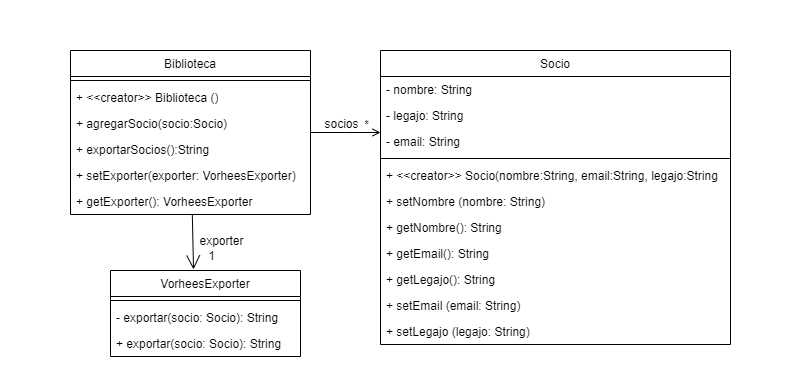

The diagram above was exported from draw.io. Its source (the exported page's mxGraphModel, read from the mxfile embedded in the PNG):
<mxGraphModel dx="435" dy="424" grid="1" gridSize="10" guides="1" tooltips="1" connect="1" arrows="1" fold="1" page="1" pageScale="1" pageWidth="827" pageHeight="1169" math="0" shadow="0">
  <root>
    <mxCell id="WIyWlLk6GJQsqaUBKTNV-0" />
    <mxCell id="WIyWlLk6GJQsqaUBKTNV-1" parent="WIyWlLk6GJQsqaUBKTNV-0" />
    <mxCell id="99j0GGhaBgCXhTDHD3b6-16" value="" style="rounded=0;whiteSpace=wrap;html=1;shadow=0;fillColor=#FFFFFF;strokeColor=none;" parent="WIyWlLk6GJQsqaUBKTNV-1" vertex="1">
      <mxGeometry x="150" y="70" width="790" height="370" as="geometry" />
    </mxCell>
    <mxCell id="zkfFHV4jXpPFQw0GAbJ--0" value="Biblioteca" style="swimlane;fontStyle=0;align=center;verticalAlign=top;childLayout=stackLayout;horizontal=1;startSize=26;horizontalStack=0;resizeParent=1;resizeLast=0;collapsible=1;marginBottom=0;rounded=0;shadow=0;strokeWidth=1;" parent="WIyWlLk6GJQsqaUBKTNV-1" vertex="1">
      <mxGeometry x="220" y="120" width="240" height="164" as="geometry">
        <mxRectangle x="230" y="140" width="160" height="26" as="alternateBounds" />
      </mxGeometry>
    </mxCell>
    <mxCell id="zkfFHV4jXpPFQw0GAbJ--4" value="" style="line;html=1;strokeWidth=1;align=left;verticalAlign=middle;spacingTop=-1;spacingLeft=3;spacingRight=3;rotatable=0;labelPosition=right;points=[];portConstraint=eastwest;" parent="zkfFHV4jXpPFQw0GAbJ--0" vertex="1">
      <mxGeometry y="26" width="240" height="8" as="geometry" />
    </mxCell>
    <mxCell id="99j0GGhaBgCXhTDHD3b6-14" value="+ &amp;lt;&amp;lt;creator&amp;gt;&amp;gt; Biblioteca ()" style="text;strokeColor=none;fillColor=none;align=left;verticalAlign=top;spacingLeft=4;spacingRight=4;overflow=hidden;rotatable=0;points=[[0,0.5],[1,0.5]];portConstraint=eastwest;whiteSpace=wrap;html=1;" parent="zkfFHV4jXpPFQw0GAbJ--0" vertex="1">
      <mxGeometry y="34" width="240" height="26" as="geometry" />
    </mxCell>
    <mxCell id="zkfFHV4jXpPFQw0GAbJ--5" value="+ agregarSocio(socio:Socio)" style="text;align=left;verticalAlign=top;spacingLeft=4;spacingRight=4;overflow=hidden;rotatable=0;points=[[0,0.5],[1,0.5]];portConstraint=eastwest;" parent="zkfFHV4jXpPFQw0GAbJ--0" vertex="1">
      <mxGeometry y="60" width="240" height="26" as="geometry" />
    </mxCell>
    <mxCell id="99j0GGhaBgCXhTDHD3b6-0" value="+ exportarSocios():String" style="text;align=left;verticalAlign=top;spacingLeft=4;spacingRight=4;overflow=hidden;rotatable=0;points=[[0,0.5],[1,0.5]];portConstraint=eastwest;" parent="zkfFHV4jXpPFQw0GAbJ--0" vertex="1">
      <mxGeometry y="86" width="240" height="26" as="geometry" />
    </mxCell>
    <mxCell id="99j0GGhaBgCXhTDHD3b6-1" value="+ setExporter(exporter: VorheesExporter)" style="text;align=left;verticalAlign=top;spacingLeft=4;spacingRight=4;overflow=hidden;rotatable=0;points=[[0,0.5],[1,0.5]];portConstraint=eastwest;" parent="zkfFHV4jXpPFQw0GAbJ--0" vertex="1">
      <mxGeometry y="112" width="240" height="26" as="geometry" />
    </mxCell>
    <mxCell id="G2ROMPSd4Lvp5LYf4T6V-1" value="+ getExporter(): VorheesExporter" style="text;align=left;verticalAlign=top;spacingLeft=4;spacingRight=4;overflow=hidden;rotatable=0;points=[[0,0.5],[1,0.5]];portConstraint=eastwest;" vertex="1" parent="zkfFHV4jXpPFQw0GAbJ--0">
      <mxGeometry y="138" width="240" height="26" as="geometry" />
    </mxCell>
    <mxCell id="zkfFHV4jXpPFQw0GAbJ--13" value="VorheesExporter" style="swimlane;fontStyle=0;align=center;verticalAlign=top;childLayout=stackLayout;horizontal=1;startSize=26;horizontalStack=0;resizeParent=1;resizeLast=0;collapsible=1;marginBottom=0;rounded=0;shadow=0;strokeWidth=1;" parent="WIyWlLk6GJQsqaUBKTNV-1" vertex="1">
      <mxGeometry x="260" y="340" width="190" height="86" as="geometry">
        <mxRectangle x="340" y="380" width="170" height="26" as="alternateBounds" />
      </mxGeometry>
    </mxCell>
    <mxCell id="zkfFHV4jXpPFQw0GAbJ--15" value="" style="line;html=1;strokeWidth=1;align=left;verticalAlign=middle;spacingTop=-1;spacingLeft=3;spacingRight=3;rotatable=0;labelPosition=right;points=[];portConstraint=eastwest;" parent="zkfFHV4jXpPFQw0GAbJ--13" vertex="1">
      <mxGeometry y="26" width="190" height="8" as="geometry" />
    </mxCell>
    <mxCell id="99j0GGhaBgCXhTDHD3b6-11" value="- exportar(socio: Socio): String" style="text;strokeColor=none;fillColor=none;align=left;verticalAlign=top;spacingLeft=4;spacingRight=4;overflow=hidden;rotatable=0;points=[[0,0.5],[1,0.5]];portConstraint=eastwest;whiteSpace=wrap;html=1;" parent="zkfFHV4jXpPFQw0GAbJ--13" vertex="1">
      <mxGeometry y="34" width="190" height="26" as="geometry" />
    </mxCell>
    <mxCell id="99j0GGhaBgCXhTDHD3b6-12" value="+ exportar(socio: Socio): String" style="text;strokeColor=none;fillColor=none;align=left;verticalAlign=top;spacingLeft=4;spacingRight=4;overflow=hidden;rotatable=0;points=[[0,0.5],[1,0.5]];portConstraint=eastwest;whiteSpace=wrap;html=1;" parent="zkfFHV4jXpPFQw0GAbJ--13" vertex="1">
      <mxGeometry y="60" width="190" height="26" as="geometry" />
    </mxCell>
    <mxCell id="zkfFHV4jXpPFQw0GAbJ--17" value="Socio" style="swimlane;fontStyle=0;align=center;verticalAlign=top;childLayout=stackLayout;horizontal=1;startSize=26;horizontalStack=0;resizeParent=1;resizeLast=0;collapsible=1;marginBottom=0;rounded=0;shadow=0;strokeWidth=1;" parent="WIyWlLk6GJQsqaUBKTNV-1" vertex="1">
      <mxGeometry x="530" y="120" width="350" height="294" as="geometry">
        <mxRectangle x="550" y="140" width="160" height="26" as="alternateBounds" />
      </mxGeometry>
    </mxCell>
    <mxCell id="zkfFHV4jXpPFQw0GAbJ--18" value="- nombre: String" style="text;align=left;verticalAlign=top;spacingLeft=4;spacingRight=4;overflow=hidden;rotatable=0;points=[[0,0.5],[1,0.5]];portConstraint=eastwest;" parent="zkfFHV4jXpPFQw0GAbJ--17" vertex="1">
      <mxGeometry y="26" width="350" height="26" as="geometry" />
    </mxCell>
    <mxCell id="zkfFHV4jXpPFQw0GAbJ--19" value="- legajo: String" style="text;align=left;verticalAlign=top;spacingLeft=4;spacingRight=4;overflow=hidden;rotatable=0;points=[[0,0.5],[1,0.5]];portConstraint=eastwest;rounded=0;shadow=0;html=0;" parent="zkfFHV4jXpPFQw0GAbJ--17" vertex="1">
      <mxGeometry y="52" width="350" height="26" as="geometry" />
    </mxCell>
    <mxCell id="zkfFHV4jXpPFQw0GAbJ--20" value="- email: String" style="text;align=left;verticalAlign=top;spacingLeft=4;spacingRight=4;overflow=hidden;rotatable=0;points=[[0,0.5],[1,0.5]];portConstraint=eastwest;rounded=0;shadow=0;html=0;" parent="zkfFHV4jXpPFQw0GAbJ--17" vertex="1">
      <mxGeometry y="78" width="350" height="26" as="geometry" />
    </mxCell>
    <mxCell id="zkfFHV4jXpPFQw0GAbJ--23" value="" style="line;html=1;strokeWidth=1;align=left;verticalAlign=middle;spacingTop=-1;spacingLeft=3;spacingRight=3;rotatable=0;labelPosition=right;points=[];portConstraint=eastwest;" parent="zkfFHV4jXpPFQw0GAbJ--17" vertex="1">
      <mxGeometry y="104" width="350" height="8" as="geometry" />
    </mxCell>
    <mxCell id="zkfFHV4jXpPFQw0GAbJ--24" value="+ &lt;&lt;creator&gt;&gt; Socio(nombre:String, email:String, legajo:String" style="text;align=left;verticalAlign=top;spacingLeft=4;spacingRight=4;overflow=hidden;rotatable=0;points=[[0,0.5],[1,0.5]];portConstraint=eastwest;" parent="zkfFHV4jXpPFQw0GAbJ--17" vertex="1">
      <mxGeometry y="112" width="350" height="26" as="geometry" />
    </mxCell>
    <mxCell id="zkfFHV4jXpPFQw0GAbJ--25" value="+ setNombre (nombre: String)" style="text;align=left;verticalAlign=top;spacingLeft=4;spacingRight=4;overflow=hidden;rotatable=0;points=[[0,0.5],[1,0.5]];portConstraint=eastwest;" parent="zkfFHV4jXpPFQw0GAbJ--17" vertex="1">
      <mxGeometry y="138" width="350" height="26" as="geometry" />
    </mxCell>
    <mxCell id="99j0GGhaBgCXhTDHD3b6-2" value="+ getNombre(): String" style="text;align=left;verticalAlign=top;spacingLeft=4;spacingRight=4;overflow=hidden;rotatable=0;points=[[0,0.5],[1,0.5]];portConstraint=eastwest;" parent="zkfFHV4jXpPFQw0GAbJ--17" vertex="1">
      <mxGeometry y="164" width="350" height="26" as="geometry" />
    </mxCell>
    <mxCell id="99j0GGhaBgCXhTDHD3b6-3" value="+ getEmail(): String" style="text;align=left;verticalAlign=top;spacingLeft=4;spacingRight=4;overflow=hidden;rotatable=0;points=[[0,0.5],[1,0.5]];portConstraint=eastwest;" parent="zkfFHV4jXpPFQw0GAbJ--17" vertex="1">
      <mxGeometry y="190" width="350" height="26" as="geometry" />
    </mxCell>
    <mxCell id="99j0GGhaBgCXhTDHD3b6-4" value="+ getLegajo(): String" style="text;align=left;verticalAlign=top;spacingLeft=4;spacingRight=4;overflow=hidden;rotatable=0;points=[[0,0.5],[1,0.5]];portConstraint=eastwest;" parent="zkfFHV4jXpPFQw0GAbJ--17" vertex="1">
      <mxGeometry y="216" width="350" height="26" as="geometry" />
    </mxCell>
    <mxCell id="99j0GGhaBgCXhTDHD3b6-5" value="+ setEmail (email: String)" style="text;align=left;verticalAlign=top;spacingLeft=4;spacingRight=4;overflow=hidden;rotatable=0;points=[[0,0.5],[1,0.5]];portConstraint=eastwest;" parent="zkfFHV4jXpPFQw0GAbJ--17" vertex="1">
      <mxGeometry y="242" width="350" height="26" as="geometry" />
    </mxCell>
    <mxCell id="99j0GGhaBgCXhTDHD3b6-6" value="+ setLegajo (legajo: String)" style="text;align=left;verticalAlign=top;spacingLeft=4;spacingRight=4;overflow=hidden;rotatable=0;points=[[0,0.5],[1,0.5]];portConstraint=eastwest;" parent="zkfFHV4jXpPFQw0GAbJ--17" vertex="1">
      <mxGeometry y="268" width="350" height="26" as="geometry" />
    </mxCell>
    <mxCell id="zkfFHV4jXpPFQw0GAbJ--26" value="" style="endArrow=open;shadow=0;strokeWidth=1;rounded=0;curved=0;endFill=1;edgeStyle=elbowEdgeStyle;elbow=vertical;" parent="WIyWlLk6GJQsqaUBKTNV-1" source="zkfFHV4jXpPFQw0GAbJ--0" target="zkfFHV4jXpPFQw0GAbJ--17" edge="1">
      <mxGeometry x="0.5" y="41" relative="1" as="geometry">
        <mxPoint x="380" y="192" as="sourcePoint" />
        <mxPoint x="540" y="192" as="targetPoint" />
        <mxPoint x="-40" y="32" as="offset" />
      </mxGeometry>
    </mxCell>
    <mxCell id="zkfFHV4jXpPFQw0GAbJ--28" value="*" style="resizable=0;align=right;verticalAlign=bottom;labelBackgroundColor=none;fontSize=12;" parent="zkfFHV4jXpPFQw0GAbJ--26" connectable="0" vertex="1">
      <mxGeometry x="1" relative="1" as="geometry">
        <mxPoint x="-10" y="1" as="offset" />
      </mxGeometry>
    </mxCell>
    <mxCell id="zkfFHV4jXpPFQw0GAbJ--29" value="socios" style="text;html=1;resizable=0;points=[];;align=center;verticalAlign=middle;labelBackgroundColor=none;rounded=0;shadow=0;strokeWidth=1;fontSize=12;" parent="zkfFHV4jXpPFQw0GAbJ--26" vertex="1" connectable="0">
      <mxGeometry x="0.5" y="49" relative="1" as="geometry">
        <mxPoint x="-23" y="40" as="offset" />
      </mxGeometry>
    </mxCell>
    <mxCell id="99j0GGhaBgCXhTDHD3b6-9" value="exporter" style="text;html=1;resizable=0;points=[];;align=center;verticalAlign=middle;labelBackgroundColor=none;rounded=0;shadow=0;strokeWidth=1;fontSize=12;" parent="zkfFHV4jXpPFQw0GAbJ--26" vertex="1" connectable="0">
      <mxGeometry x="0.5" y="49" relative="1" as="geometry">
        <mxPoint x="-143" y="157" as="offset" />
      </mxGeometry>
    </mxCell>
    <mxCell id="99j0GGhaBgCXhTDHD3b6-10" value="1" style="text;html=1;resizable=0;points=[];;align=center;verticalAlign=middle;labelBackgroundColor=none;rounded=0;shadow=0;strokeWidth=1;fontSize=12;" parent="zkfFHV4jXpPFQw0GAbJ--26" vertex="1" connectable="0">
      <mxGeometry x="0.5" y="49" relative="1" as="geometry">
        <mxPoint x="-153" y="172" as="offset" />
      </mxGeometry>
    </mxCell>
    <mxCell id="99j0GGhaBgCXhTDHD3b6-15" value="" style="endArrow=open;endFill=1;endSize=12;html=1;rounded=0;entryX=0.437;entryY=-0.012;entryDx=0;entryDy=0;entryPerimeter=0;" parent="WIyWlLk6GJQsqaUBKTNV-1" source="zkfFHV4jXpPFQw0GAbJ--0" target="zkfFHV4jXpPFQw0GAbJ--13" edge="1">
      <mxGeometry width="160" relative="1" as="geometry">
        <mxPoint x="340" y="290" as="sourcePoint" />
        <mxPoint x="500" y="290" as="targetPoint" />
        <Array as="points" />
      </mxGeometry>
    </mxCell>
  </root>
</mxGraphModel>